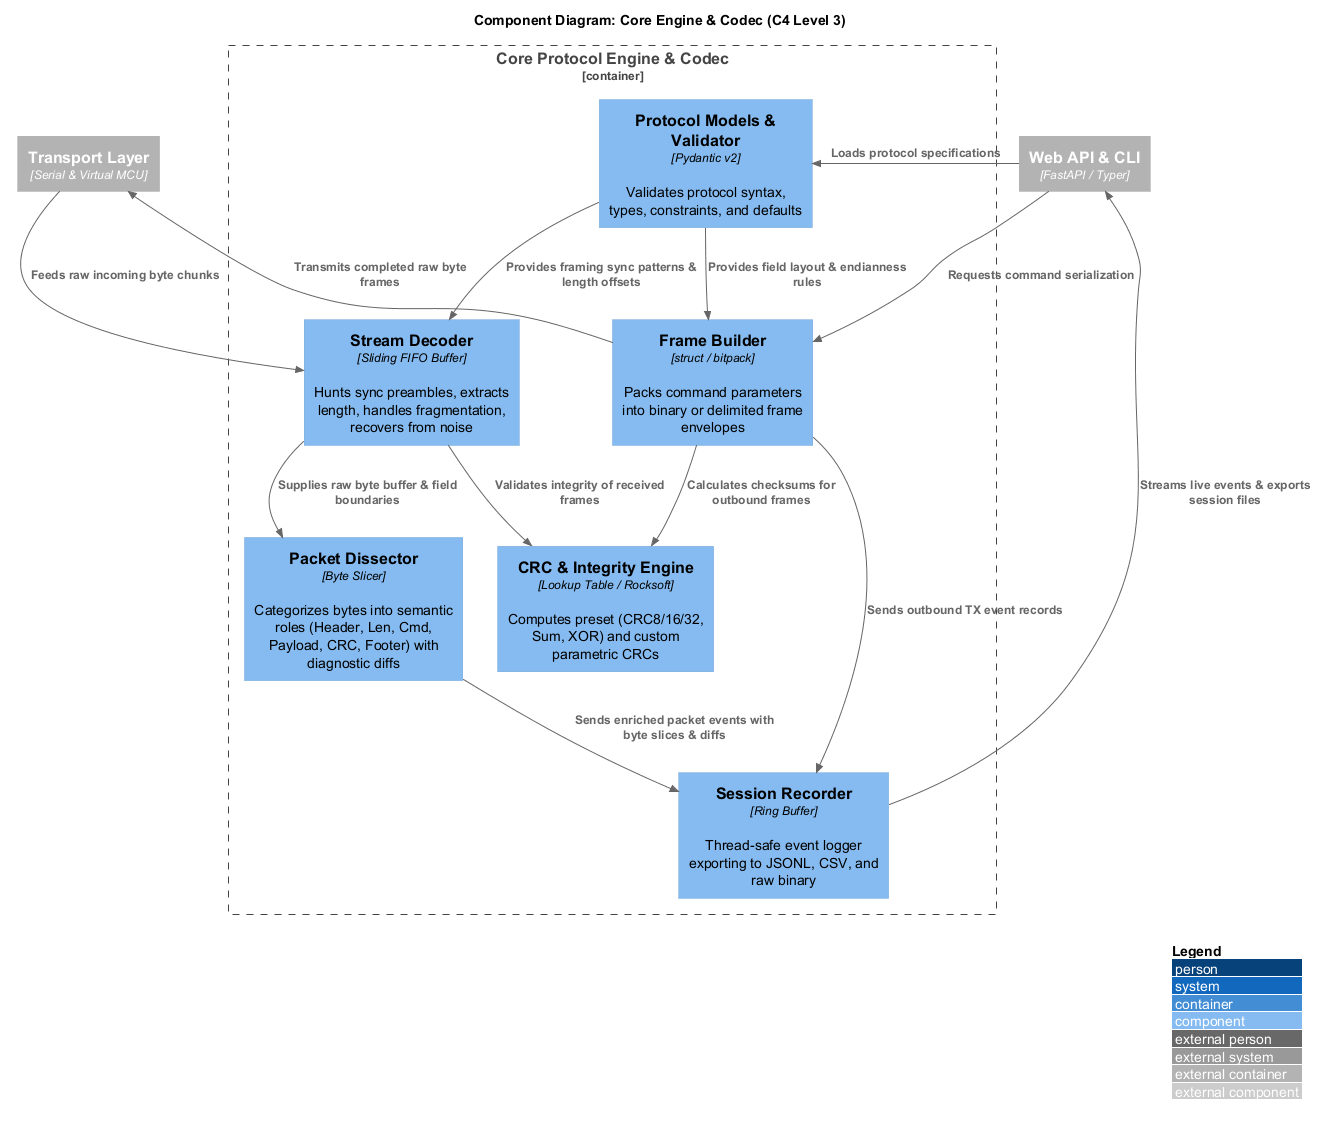

The diagram above was rendered by PlantUML. Its source (embedded in the PNG):
@startuml c4_component_core
!include <C4/C4_Component>

LAYOUT_WITH_LEGEND()

title Component Diagram: Core Engine & Codec (C4 Level 3)

Container_Boundary(core, "Core Protocol Engine & Codec") {
    Component(models, "Protocol Models & Validator", "Pydantic v2", "Validates protocol syntax, types, constraints, and defaults")
    Component(builder, "Frame Builder", "struct / bitpack", "Packs command parameters into binary or delimited frame envelopes")
    Component(decoder, "Stream Decoder", "Sliding FIFO Buffer", "Hunts sync preambles, extracts length, handles fragmentation, recovers from noise")
    Component(crc_engine, "CRC & Integrity Engine", "Lookup Table / Rocksoft", "Computes preset (CRC8/16/32, Sum, XOR) and custom parametric CRCs")
    Component(dissector, "Packet Dissector", "Byte Slicer", "Categorizes bytes into semantic roles (Header, Len, Cmd, Payload, CRC, Footer) with diagnostic diffs")
    Component(recorder, "Session Recorder", "Ring Buffer", "Thread-safe event logger exporting to JSONL, CSV, and raw binary")
}

Container_Ext(transport, "Transport Layer", "Serial & Virtual MCU")
Container_Ext(ui_api, "Web API & CLI", "FastAPI / Typer")

Rel(ui_api, models, "Loads protocol specifications")
Rel(ui_api, builder, "Requests command serialization")
Rel(transport, decoder, "Feeds raw incoming byte chunks")

Rel(models, builder, "Provides field layout & endianness rules")
Rel(models, decoder, "Provides framing sync patterns & length offsets")

Rel(builder, crc_engine, "Calculates checksums for outbound frames")
Rel(decoder, crc_engine, "Validates integrity of received frames")

Rel(decoder, dissector, "Supplies raw byte buffer & field boundaries")
Rel(dissector, recorder, "Sends enriched packet events with byte slices & diffs")
Rel(builder, recorder, "Sends outbound TX event records")

Rel(builder, transport, "Transmits completed raw byte frames")
Rel(recorder, ui_api, "Streams live events & exports session files")

@enduml